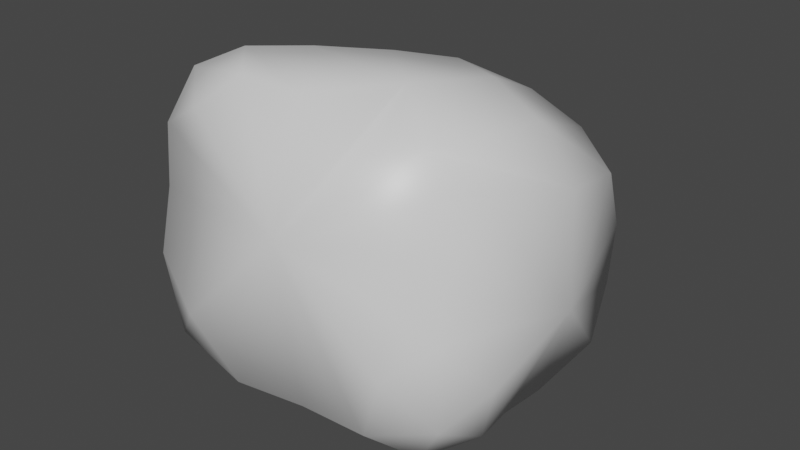 # Source: Rock.blend  (saved by Blender 2.82.7; exported with 4.5.12 LTS)
import bpy
from mathutils import Matrix  # noqa: F401  (used for matrix-valued properties, if any)

bpy.ops.wm.read_factory_settings(use_empty=True)
scene = bpy.context.scene
scene.name = 'Scene'

# ---- collections
col_collection = bpy.data.collections.new('Collection'); scene.collection.children.link(col_collection)

# ---- materials (node trees are filled in below, after node groups)
mat_material = bpy.data.materials.new('Material')
mat_material.alpha_threshold = 0.0
mat_material.use_transparent_shadow = False
mat_material.line_color = (0.0, 0.0, 0.0, 1.0)

# ---- material node trees
mat_material.use_nodes = True; mat_material.node_tree.nodes.clear()
_N = mat_material.node_tree.nodes; _L = mat_material.node_tree.links
n0 = _N.new('ShaderNodeOutputMaterial'); n0.name = 'Material Output'; n0.location = (300, 300)
n1 = _N.new('ShaderNodeBsdfPrincipled'); n1.name = 'Principled BSDF'; n1.location = (10, 300)
n1.distribution = 'GGX'
n1.subsurface_method = 'BURLEY'
n1.inputs[2].default_value = 0.4
n1.inputs[3].default_value = 1.45
n1.inputs[27].default_value = (0.0, 0.0, 0.0, 1.0)
n1.inputs[28].default_value = 1.0
_L.new(n1.outputs[0], n0.inputs[0])
n0.is_active_output = True

# ---- world
world_world = bpy.data.worlds.new('World'); scene.world = world_world
world_world.use_nodes = True; world_world.node_tree.nodes.clear()
_N = world_world.node_tree.nodes; _L = world_world.node_tree.links
n0 = _N.new('ShaderNodeOutputWorld'); n0.name = 'World Output'; n0.location = (300, 300)
n1 = _N.new('ShaderNodeBackground'); n1.name = 'Background'; n1.location = (10, 300)
n1.inputs[0].default_value = (0.05088, 0.05088, 0.05088, 1.0)
_L.new(n1.outputs[0], n0.inputs[0])
n0.is_active_output = True
world_world.color = (0.05088, 0.05088, 0.05088)
world_world.use_sun_shadow = False
world_world.sun_shadow_jitter_overblur = 0.0

# ---- meshes
me_cube = bpy.data.meshes.new('Cube')
me_cube.from_pydata([(0.8041, 0.1096, 0.6694), (-0.6564, -0.2065, 0.07191), (0.8044, -0.1386, 0.1724), (-0.6457, 0.6678, -0.419), (-0.6039, -0.1519, 0.6739), (-0.6771, 0.09518, -0.4538), (-0.4005, 0.9947, 0.5136), (-0.000812, 1.18, -0.512), (0.7171, 1.238, -0.2007), (0.6795, 0.7626, -0.5709), (0.7838, 0.1783, -0.4299), (0.4887, -0.2052, -0.3445), (0.3386, 1.092, 0.6894), (0.401, 0.1523, 0.9877), (0.7725, 1.074, 0.4165), (-0.2081, -0.2241, -0.3925), (-0.1469, -0.1432, 0.9795), (-0.5859, 0.2425, 0.8295), (-0.5609, 0.5146, 0.6993), (-0.4147, -0.03295, -0.5647), (-0.2467, 1.28, -0.05289), (0.01421, 0.5471, 0.9334), (0.1464, -0.1127, 0.9606), (0.1556, -0.2044, -0.3589), (-0.3758, 0.8519, -0.5801), (-0.6043, -0.1755, 0.3964), (-0.7082, 0.8004, -0.02733), (-0.6409, 0.3495, -0.4534), (0.04151, 1.193, 0.6047), (0.7626, -0.05659, 0.4471), (0.7081, 0.4504, -0.5066), (0.361, 0.8931, -0.6826), (0.8094, 0.9656, -0.3639), (0.4178, 1.352, -0.3304), (0.6013, 0.006517, -0.5259), (0.901, 0.07865, -0.1027), (0.6303, -0.2785, 0.004523), (0.7569, 1.199, 0.1208), (0.4306, 0.6689, 0.8797), (0.8755, 0.5944, 0.5461), (0.5502, 1.179, 0.5386), (0.6231, 0.005746, 0.8239), (-0.7973, -0.02594, -0.1613), (-0.3857, -0.3061, -0.08718), (-0.3537, 0.06912, 0.9943), (-0.7145, 0.06704, 0.7061), (-0.3212, -0.2346, 0.8313), (-0.1577, 0.2641, 0.9873), (-0.6115, -0.1692, -0.3308), (-0.5319, 1.048, -0.261), (-0.5133, -0.06261, 0.9126), (0.6973, 0.6095, 0.7764), (0.05265, 0.3183, -0.7022), (0.5725, 1.138, -0.5376), (-0.8237, 0.2785, 0.1975), (0.7886, -0.1179, -0.2406), (0.9324, 0.5472, 0.04971), (0.2859, 1.41, 0.1742), (0.1383, 0.8226, 0.8558), (0.1612, -0.3331, 0.45)], [], [(17, 44, 47, 18), (44, 16, 22, 47), (47, 22, 13, 21), (18, 47, 21, 6), (15, 43, 48, 19), (1, 42, 48, 43), (5, 19, 48, 42), (6, 20, 49, 26), (7, 24, 49, 20), (3, 26, 49, 24), (17, 45, 50, 44), (4, 46, 50, 45), (16, 44, 50, 46), (13, 41, 51, 38), (41, 0, 39, 51), (51, 39, 14, 40), (38, 51, 40, 12), (10, 34, 52, 30), (11, 23, 52, 34), (15, 19, 52, 23), (5, 27, 52, 19), (3, 24, 52, 27), (7, 31, 52, 24), (9, 30, 52, 31), (7, 33, 53, 31), (8, 32, 53, 33), (9, 31, 53, 32), (3, 27, 54, 26), (5, 42, 54, 27), (1, 25, 54, 42), (4, 45, 54, 25), (17, 18, 54, 45), (6, 26, 54, 18), (2, 36, 55, 35), (11, 34, 55, 36), (10, 35, 55, 34), (14, 39, 56, 37), (0, 29, 56, 39), (2, 35, 56, 29), (10, 30, 56, 35), (9, 32, 56, 30), (8, 37, 56, 32), (12, 40, 57, 28), (14, 37, 57, 40), (8, 33, 57, 37), (7, 20, 57, 33), (6, 28, 57, 20), (6, 21, 58, 28), (13, 38, 58, 21), (12, 28, 58, 38), (16, 46, 59, 22), (4, 25, 59, 46), (1, 43, 59, 25), (15, 23, 59, 43), (11, 36, 59, 23), (2, 29, 59, 36), (0, 41, 59, 29), (13, 22, 59, 41)])
me_cube.polygons.foreach_set('use_smooth', [True] * 58)
_uv = me_cube.uv_layers.new(name='UVMap')
_uv.uv.foreach_set('vector', [0.125, 0.6375, 0.1923, 0.5688, 0.2146, 0.5977, 0.1283, 0.6914, 0.1923, 0.5688, 0.2596, 0.5, 0.3013, 0.5052, 0.2146, 0.5977, 0.2146, 0.5977, 0.3013, 0.5052, 0.3234, 0.5417, 0.2357, 0.6318, 0.1283, 0.6914, 0.2146, 0.5977, 0.2357, 0.6318, 0.1514, 0.7313, 0.625, 0.3682, 0.5581, 0.3091, 0.6637, 0.4034, 0.75, 0.4801, 0.4912, 0.25, 0.6831, 0.421, 0.6637, 0.4034, 0.5581, 0.3091, 0.875, 0.592, 0.75, 0.4801, 0.6637, 0.4034, 0.6831, 0.421, 0.375, 1.0, 0.5731, 0.875, 0.5904, 0.6255, 0.5, 0.5632, 0.7711, 0.75, 0.6981, 0.4382, 0.5904, 0.6255, 0.5731, 0.875, 0.625, 0.1264, 0.5, 0.5632, 0.5904, 0.6255, 0.6981, 0.4382, 0.3558, 0.1583, 0.4063, 0.2146, 0.3576, 0.294, 0.3149, 0.312, 0.3989, 0.3141, 0.3446, 0.383, 0.3576, 0.294, 0.4063, 0.2146, 0.2596, 0.5, 0.3149, 0.312, 0.3576, 0.294, 0.3446, 0.383, 0.3597, 0.5054, 0.4116, 0.5095, 0.3847, 0.6216, 0.3273, 0.6161, 0.4116, 0.5095, 0.4396, 0.5416, 0.4409, 0.6285, 0.3847, 0.6216, 0.3847, 0.6216, 0.4409, 0.6285, 0.4146, 0.7653, 0.365, 0.7519, 0.3273, 0.6161, 0.3847, 0.6216, 0.365, 0.7519, 0.2834, 0.75, 0.6094, 0.5799, 0.6482, 0.5554, 0.7438, 0.6002, 0.6267, 0.6174, 0.6521, 0.5, 0.7139, 0.5, 0.7438, 0.6002, 0.6482, 0.5554, 0.7568, 0.5, 0.8159, 0.546, 0.7438, 0.6002, 0.7139, 0.5, 0.875, 0.592, 0.875, 0.6078, 0.7438, 0.6002, 0.8159, 0.546, 0.875, 0.6236, 0.8231, 0.6868, 0.7438, 0.6002, 0.875, 0.6078, 0.7711, 0.75, 0.7011, 0.6966, 0.7438, 0.6002, 0.8231, 0.6868, 0.6494, 0.6923, 0.6267, 0.6174, 0.7438, 0.6002, 0.7011, 0.6966, 0.5833, 0.8686, 0.5539, 0.8075, 0.5894, 0.7573, 0.6228, 0.7662, 0.5408, 0.7481, 0.5724, 0.6994, 0.5894, 0.7573, 0.5539, 0.8075, 0.6494, 0.6923, 0.6228, 0.7662, 0.5894, 0.7573, 0.5724, 0.6994, 0.625, 0.1264, 0.625, 0.1422, 0.4893, 0.1526, 0.5, 0.06318, 0.625, 0.158, 0.5637, 0.2045, 0.4893, 0.1526, 0.625, 0.1422, 0.5358, 0.2544, 0.475, 0.2668, 0.4893, 0.1526, 0.5637, 0.2045, 0.3989, 0.3141, 0.4063, 0.2146, 0.4893, 0.1526, 0.475, 0.2668, 0.3558, 0.1583, 0.3726, 0.06196, 0.4893, 0.1526, 0.4063, 0.2146, 0.375, 0.0, 0.5, 0.06318, 0.4893, 0.1526, 0.3726, 0.06196, 0.515, 0.4913, 0.5674, 0.4989, 0.5859, 0.5372, 0.5507, 0.5597, 0.6521, 0.5, 0.6482, 0.5554, 0.5859, 0.5372, 0.5674, 0.4989, 0.6094, 0.5799, 0.5507, 0.5597, 0.5859, 0.5372, 0.6482, 0.5554, 0.4146, 0.7653, 0.4409, 0.6285, 0.5206, 0.6235, 0.4936, 0.7423, 0.4396, 0.5416, 0.4734, 0.5124, 0.5206, 0.6235, 0.4409, 0.6285, 0.515, 0.4913, 0.5507, 0.5597, 0.5206, 0.6235, 0.4734, 0.5124, 0.6094, 0.5799, 0.6267, 0.6174, 0.5206, 0.6235, 0.5507, 0.5597, 0.6494, 0.6923, 0.5724, 0.6994, 0.5206, 0.6235, 0.6267, 0.6174, 0.5408, 0.7481, 0.4936, 0.7423, 0.5206, 0.6235, 0.5724, 0.6994, 0.375, 0.8416, 0.4108, 0.7977, 0.4707, 0.8459, 0.375, 0.9208, 0.4146, 0.7653, 0.4936, 0.7423, 0.4707, 0.8459, 0.4108, 0.7977, 0.5408, 0.7481, 0.5539, 0.8075, 0.4707, 0.8459, 0.4936, 0.7423, 0.5833, 0.8686, 0.4948, 0.9446, 0.4707, 0.8459, 0.5539, 0.8075, 0.375, 1.0, 0.375, 0.9208, 0.4707, 0.8459, 0.4948, 0.9446, 0.1514, 0.7313, 0.2357, 0.6318, 0.2523, 0.6679, 0.2075, 0.7477, 0.3234, 0.5417, 0.3132, 0.6302, 0.2523, 0.6679, 0.2357, 0.6318, 0.2834, 0.75, 0.2075, 0.7477, 0.2523, 0.6679, 0.3132, 0.6302, 0.375, 0.3846, 0.4023, 0.3253, 0.4769, 0.3989, 0.3731, 0.4334, 0.3989, 0.3141, 0.475, 0.2668, 0.4769, 0.3989, 0.4023, 0.3253, 0.5358, 0.2544, 0.5637, 0.3097, 0.4769, 0.3989, 0.475, 0.2668, 0.625, 0.3682, 0.625, 0.408, 0.4769, 0.3989, 0.5637, 0.3097, 0.625, 0.4477, 0.5444, 0.4728, 0.4769, 0.3989, 0.625, 0.408, 0.515, 0.4913, 0.4734, 0.5124, 0.4769, 0.3989, 0.5444, 0.4728, 0.4396, 0.5416, 0.4116, 0.5095, 0.4769, 0.3989, 0.4734, 0.5124, 0.3597, 0.5054, 0.3731, 0.4334, 0.4769, 0.3989, 0.4116, 0.5095])
me_cube.materials.append(mat_material)
me_cube.use_remesh_preserve_volume = False
me_cube.use_remesh_preserve_attributes = False
me_cube.use_mirror_vertex_groups = False
me_cube.update()

# ---- objects
ob_cube = bpy.data.objects.new('Cube', me_cube)

# ---- transforms, parenting, visibility, modifiers, constraints
ob_cube.location = (0.0, 0.0, 0.5943)
ob_cube.lock_rotations_4d = False
ob_cube.empty_display_type = 'ARROWS'
ob_cube.lineart.crease_threshold = 0.0

# ---- collection membership
col_collection.objects.link(ob_cube)

# ---- scene / render settings (as saved in the file)
scene.frame_start = 1; scene.frame_end = 250; scene.frame_set(1)
scene.render.engine = 'BLENDER_EEVEE_NEXT'
scene.cycles.use_denoising = False
scene.cycles.samples = 128
scene.cycles.sampling_pattern = 'TABULATED_SOBOL'
scene.cycles.use_adaptive_sampling = False
scene.cycles.use_light_tree = False
scene.view_settings.view_transform = 'Filmic'
bpy.context.view_layer.update()

# ---- added for rendering (the .blend has no active camera and no usable light): camera, sun
cam_auto = bpy.data.cameras.new('AutoCamera')
cam_auto.lens = 50.0
cam_auto.sensor_width = 36.0
cam_auto.clip_end = 1000.0
ob_auto_camera = bpy.data.objects.new('AutoCamera', cam_auto)
scene.collection.objects.link(ob_auto_camera)
ob_auto_camera.location = (2.82996, -2.79229, 2.96086)
ob_auto_camera.rotation_euler = (1.09748, -7.21219e-08, 0.694738)
scene.camera = ob_auto_camera
light_auto_sun = bpy.data.lights.new('AutoSun', 'SUN')
light_auto_sun.energy = 3.0
light_auto_sun.angle = 0.0523599
ob_auto_sun = bpy.data.objects.new('AutoSun', light_auto_sun)
scene.collection.objects.link(ob_auto_sun)
ob_auto_sun.rotation_euler = (0.872665, 0.174533, 0.523599)
bpy.context.view_layer.update()

